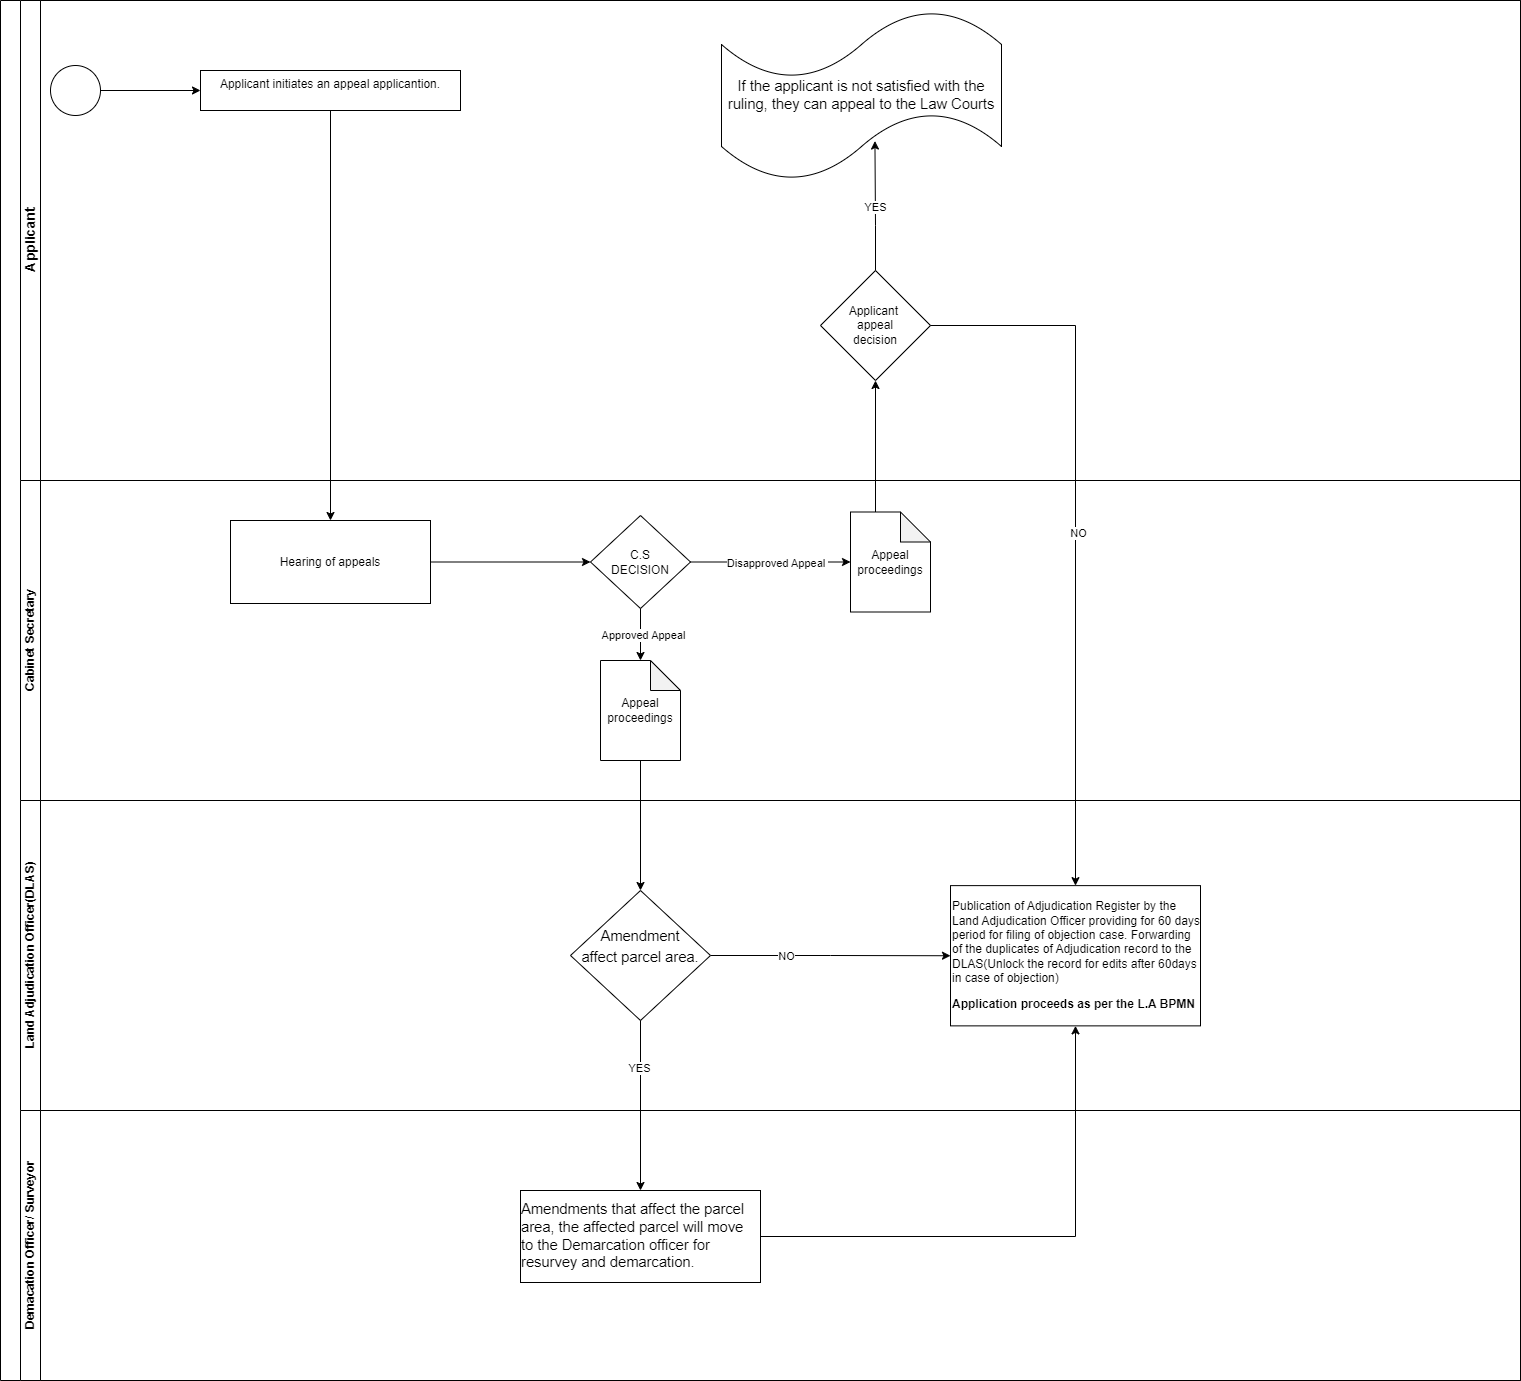

The diagram above was exported from draw.io. Its source (the exported page's mxGraphModel, read from the mxfile embedded in the PNG):
<mxGraphModel dx="2071" dy="652" grid="1" gridSize="10" guides="1" tooltips="1" connect="1" arrows="1" fold="1" page="1" pageScale="1" pageWidth="850" pageHeight="1100" math="0" shadow="0">
  <root>
    <mxCell id="0" />
    <mxCell id="1" parent="0" />
    <mxCell id="PWkDMcdENuoziB6zupQ7-1" value="" style="swimlane;html=1;childLayout=stackLayout;resizeParent=1;resizeParentMax=0;horizontal=0;startSize=20;horizontalStack=0;whiteSpace=wrap;" parent="1" vertex="1">
      <mxGeometry x="-80" y="40" width="1520" height="1380" as="geometry" />
    </mxCell>
    <mxCell id="PWkDMcdENuoziB6zupQ7-2" value="&lt;font style=&quot;font-size: 14px;&quot;&gt;Applicant&lt;/font&gt;" style="swimlane;html=1;startSize=20;horizontal=0;" parent="PWkDMcdENuoziB6zupQ7-1" vertex="1">
      <mxGeometry x="20" width="1500" height="480" as="geometry" />
    </mxCell>
    <mxCell id="mHXj7lTh05-mmO-GrigQ-4" style="edgeStyle=orthogonalEdgeStyle;rounded=0;orthogonalLoop=1;jettySize=auto;html=1;exitX=1;exitY=0.5;exitDx=0;exitDy=0;exitPerimeter=0;entryX=0;entryY=0.5;entryDx=0;entryDy=0;" parent="PWkDMcdENuoziB6zupQ7-2" source="PWkDMcdENuoziB6zupQ7-4" target="PWkDMcdENuoziB6zupQ7-8" edge="1">
      <mxGeometry relative="1" as="geometry" />
    </mxCell>
    <mxCell id="PWkDMcdENuoziB6zupQ7-4" value="" style="points=[[0.145,0.145,0],[0.5,0,0],[0.855,0.145,0],[1,0.5,0],[0.855,0.855,0],[0.5,1,0],[0.145,0.855,0],[0,0.5,0]];shape=mxgraph.bpmn.event;html=1;verticalLabelPosition=bottom;labelBackgroundColor=#ffffff;verticalAlign=top;align=center;perimeter=ellipsePerimeter;outlineConnect=0;aspect=fixed;outline=standard;symbol=general;" parent="PWkDMcdENuoziB6zupQ7-2" vertex="1">
      <mxGeometry x="30" y="65" width="50" height="50" as="geometry" />
    </mxCell>
    <mxCell id="PWkDMcdENuoziB6zupQ7-8" value="&lt;div style=&quot;&quot;&gt;&lt;span style=&quot;background-color: initial;&quot;&gt;Applicant initiates an appeal applicantion.&lt;/span&gt;&lt;/div&gt;" style="whiteSpace=wrap;html=1;verticalAlign=top;align=center;" parent="PWkDMcdENuoziB6zupQ7-2" vertex="1">
      <mxGeometry x="180" y="70" width="260" height="40" as="geometry" />
    </mxCell>
    <mxCell id="mHXj7lTh05-mmO-GrigQ-41" value="&lt;span id=&quot;docs-internal-guid-db0c2f5f-7fff-f415-b782-565040d1eb2e&quot;&gt;&lt;span style=&quot;font-size: 11pt; font-family: Arial, sans-serif; background-color: transparent; font-variant-numeric: normal; font-variant-east-asian: normal; font-variant-alternates: normal; font-variant-position: normal; vertical-align: baseline; white-space-collapse: preserve;&quot;&gt;If the applicant is not satisfied with the ruling, they can appeal to the Law Courts&lt;/span&gt;&lt;/span&gt;" style="shape=tape;whiteSpace=wrap;html=1;" parent="PWkDMcdENuoziB6zupQ7-2" vertex="1">
      <mxGeometry x="701" y="10" width="280" height="170" as="geometry" />
    </mxCell>
    <mxCell id="mHXj7lTh05-mmO-GrigQ-47" value="Applicant&amp;nbsp;&lt;div&gt;appeal&lt;div&gt;decision&lt;/div&gt;&lt;/div&gt;" style="rhombus;whiteSpace=wrap;html=1;" parent="PWkDMcdENuoziB6zupQ7-2" vertex="1">
      <mxGeometry x="800" y="270" width="110" height="110" as="geometry" />
    </mxCell>
    <mxCell id="mHXj7lTh05-mmO-GrigQ-55" style="edgeStyle=orthogonalEdgeStyle;rounded=0;orthogonalLoop=1;jettySize=auto;html=1;exitX=0.5;exitY=0;exitDx=0;exitDy=0;entryX=0.548;entryY=0.768;entryDx=0;entryDy=0;entryPerimeter=0;" parent="PWkDMcdENuoziB6zupQ7-2" source="mHXj7lTh05-mmO-GrigQ-47" target="mHXj7lTh05-mmO-GrigQ-41" edge="1">
      <mxGeometry relative="1" as="geometry" />
    </mxCell>
    <mxCell id="mHXj7lTh05-mmO-GrigQ-56" value="YES" style="edgeLabel;html=1;align=center;verticalAlign=middle;resizable=0;points=[];" parent="mHXj7lTh05-mmO-GrigQ-55" vertex="1" connectable="0">
      <mxGeometry x="-0.0133" relative="1" as="geometry">
        <mxPoint as="offset" />
      </mxGeometry>
    </mxCell>
    <mxCell id="PWkDMcdENuoziB6zupQ7-18" value="Cabinet Secretary" style="swimlane;html=1;startSize=20;horizontal=0;" parent="PWkDMcdENuoziB6zupQ7-1" vertex="1">
      <mxGeometry x="20" y="480" width="1500" height="320" as="geometry" />
    </mxCell>
    <mxCell id="mHXj7lTh05-mmO-GrigQ-11" style="edgeStyle=orthogonalEdgeStyle;rounded=0;orthogonalLoop=1;jettySize=auto;html=1;exitX=1;exitY=0.5;exitDx=0;exitDy=0;entryX=0;entryY=0.5;entryDx=0;entryDy=0;" parent="PWkDMcdENuoziB6zupQ7-18" source="PWkDMcdENuoziB6zupQ7-28" target="mHXj7lTh05-mmO-GrigQ-8" edge="1">
      <mxGeometry relative="1" as="geometry" />
    </mxCell>
    <mxCell id="PWkDMcdENuoziB6zupQ7-28" value="Hearing of appeals" style="whiteSpace=wrap;html=1;" parent="PWkDMcdENuoziB6zupQ7-18" vertex="1">
      <mxGeometry x="210" y="40" width="200" height="83" as="geometry" />
    </mxCell>
    <mxCell id="mHXj7lTh05-mmO-GrigQ-8" value="&lt;div&gt;C.S&lt;/div&gt;&lt;div&gt;DECISION&lt;/div&gt;" style="rhombus;whiteSpace=wrap;html=1;" parent="PWkDMcdENuoziB6zupQ7-18" vertex="1">
      <mxGeometry x="570" y="35" width="100" height="93" as="geometry" />
    </mxCell>
    <mxCell id="mHXj7lTh05-mmO-GrigQ-24" value="Appeal proceedings" style="shape=note;whiteSpace=wrap;html=1;backgroundOutline=1;darkOpacity=0.05;" parent="PWkDMcdENuoziB6zupQ7-18" vertex="1">
      <mxGeometry x="830" y="31.5" width="80" height="100" as="geometry" />
    </mxCell>
    <mxCell id="mHXj7lTh05-mmO-GrigQ-27" style="edgeStyle=orthogonalEdgeStyle;rounded=0;orthogonalLoop=1;jettySize=auto;html=1;exitX=1;exitY=0.5;exitDx=0;exitDy=0;entryX=0;entryY=0.5;entryDx=0;entryDy=0;entryPerimeter=0;" parent="PWkDMcdENuoziB6zupQ7-18" source="mHXj7lTh05-mmO-GrigQ-8" target="mHXj7lTh05-mmO-GrigQ-24" edge="1">
      <mxGeometry relative="1" as="geometry" />
    </mxCell>
    <mxCell id="mHXj7lTh05-mmO-GrigQ-30" value="Disapproved Appeal&amp;nbsp;" style="edgeLabel;html=1;align=center;verticalAlign=middle;resizable=0;points=[];" parent="mHXj7lTh05-mmO-GrigQ-27" vertex="1" connectable="0">
      <mxGeometry x="0.0736" y="-1" relative="1" as="geometry">
        <mxPoint as="offset" />
      </mxGeometry>
    </mxCell>
    <mxCell id="mHXj7lTh05-mmO-GrigQ-29" value="Appeal proceedings" style="shape=note;whiteSpace=wrap;html=1;backgroundOutline=1;darkOpacity=0.05;" parent="PWkDMcdENuoziB6zupQ7-18" vertex="1">
      <mxGeometry x="580" y="180" width="80" height="100" as="geometry" />
    </mxCell>
    <mxCell id="mHXj7lTh05-mmO-GrigQ-31" style="edgeStyle=orthogonalEdgeStyle;rounded=0;orthogonalLoop=1;jettySize=auto;html=1;exitX=0.5;exitY=1;exitDx=0;exitDy=0;entryX=0.5;entryY=0;entryDx=0;entryDy=0;entryPerimeter=0;" parent="PWkDMcdENuoziB6zupQ7-18" source="mHXj7lTh05-mmO-GrigQ-8" target="mHXj7lTh05-mmO-GrigQ-29" edge="1">
      <mxGeometry relative="1" as="geometry" />
    </mxCell>
    <mxCell id="mHXj7lTh05-mmO-GrigQ-33" value="Approved Appeal" style="edgeLabel;html=1;align=center;verticalAlign=middle;resizable=0;points=[];" parent="mHXj7lTh05-mmO-GrigQ-31" vertex="1" connectable="0">
      <mxGeometry x="0.0054" y="2" relative="1" as="geometry">
        <mxPoint as="offset" />
      </mxGeometry>
    </mxCell>
    <mxCell id="PWkDMcdENuoziB6zupQ7-33" value="Land Adjudication Officer(DLAS)" style="swimlane;html=1;startSize=20;horizontal=0;" parent="PWkDMcdENuoziB6zupQ7-1" vertex="1">
      <mxGeometry x="20" y="800" width="1500" height="310" as="geometry" />
    </mxCell>
    <mxCell id="mHXj7lTh05-mmO-GrigQ-20" style="edgeStyle=orthogonalEdgeStyle;rounded=0;orthogonalLoop=1;jettySize=auto;html=1;exitX=1;exitY=0.5;exitDx=0;exitDy=0;entryX=0;entryY=0.5;entryDx=0;entryDy=0;" parent="PWkDMcdENuoziB6zupQ7-33" source="mHXj7lTh05-mmO-GrigQ-57" target="mHXj7lTh05-mmO-GrigQ-19" edge="1">
      <mxGeometry relative="1" as="geometry">
        <mxPoint x="737.5" y="220.25" as="sourcePoint" />
      </mxGeometry>
    </mxCell>
    <mxCell id="mHXj7lTh05-mmO-GrigQ-58" value="NO" style="edgeLabel;html=1;align=center;verticalAlign=middle;resizable=0;points=[];" parent="mHXj7lTh05-mmO-GrigQ-20" vertex="1" connectable="0">
      <mxGeometry x="-0.3772" relative="1" as="geometry">
        <mxPoint as="offset" />
      </mxGeometry>
    </mxCell>
    <mxCell id="mHXj7lTh05-mmO-GrigQ-19" value="&lt;p class=&quot;MsoNormal&quot;&gt;&lt;span lang=&quot;EN-GB&quot;&gt;Publication of Adjudication Register by the Land Adjudication Officer providing for 60 days period for filing of objection case. Forwarding of the duplicates of Adjudication record to the DLAS(Unlock the record for edits after 60days in case of objection)&lt;/span&gt;&lt;/p&gt;&lt;p class=&quot;MsoNormal&quot;&gt;&lt;span lang=&quot;EN-GB&quot;&gt;&lt;b&gt;Application proceeds as per the L.A BPMN&lt;/b&gt;&lt;/span&gt;&lt;/p&gt;" style="rounded=0;whiteSpace=wrap;html=1;align=left;" parent="PWkDMcdENuoziB6zupQ7-33" vertex="1">
      <mxGeometry x="930" y="85.12" width="250" height="140.25" as="geometry" />
    </mxCell>
    <mxCell id="mHXj7lTh05-mmO-GrigQ-57" value="&lt;p style=&quot;line-height: 1.38; margin-top: 0pt; margin-bottom: 0pt;&quot; dir=&quot;ltr&quot;&gt;&lt;span style=&quot;font-size: 11pt; font-family: Arial, sans-serif; background-color: transparent; font-variant-numeric: normal; font-variant-east-asian: normal; font-variant-alternates: normal; font-variant-position: normal; vertical-align: baseline; white-space-collapse: preserve;&quot;&gt;Amendment&lt;/span&gt;&lt;/p&gt;&lt;p style=&quot;line-height: 1.38; margin-top: 0pt; margin-bottom: 0pt;&quot; dir=&quot;ltr&quot;&gt;&lt;span style=&quot;font-size: 11pt; font-family: Arial, sans-serif; background-color: transparent; font-variant-numeric: normal; font-variant-east-asian: normal; font-variant-alternates: normal; font-variant-position: normal; vertical-align: baseline; white-space-collapse: preserve;&quot;&gt;affect parcel area.&lt;/span&gt;&lt;/p&gt;&lt;div&gt;&lt;span style=&quot;font-size: 11pt; font-family: Arial, sans-serif; background-color: transparent; font-variant-numeric: normal; font-variant-east-asian: normal; font-variant-alternates: normal; font-variant-position: normal; vertical-align: baseline; white-space-collapse: preserve;&quot;&gt;&lt;br&gt;&lt;/span&gt;&lt;/div&gt;" style="rhombus;whiteSpace=wrap;html=1;" parent="PWkDMcdENuoziB6zupQ7-33" vertex="1">
      <mxGeometry x="550" y="90" width="140" height="130" as="geometry" />
    </mxCell>
    <mxCell id="PWkDMcdENuoziB6zupQ7-43" value="Demacation Officer/ Surveyor" style="swimlane;html=1;startSize=20;horizontal=0;" parent="PWkDMcdENuoziB6zupQ7-1" vertex="1">
      <mxGeometry x="20" y="1110" width="1500" height="270" as="geometry" />
    </mxCell>
    <mxCell id="PWkDMcdENuoziB6zupQ7-44" value="" style="edgeStyle=orthogonalEdgeStyle;rounded=0;orthogonalLoop=1;jettySize=auto;html=1;exitX=0.5;exitY=1;exitDx=0;exitDy=0;" parent="PWkDMcdENuoziB6zupQ7-43" edge="1">
      <mxGeometry relative="1" as="geometry">
        <mxPoint x="1880" y="166" as="targetPoint" />
      </mxGeometry>
    </mxCell>
    <mxCell id="PWkDMcdENuoziB6zupQ7-45" value="Rejects" style="edgeLabel;html=1;align=center;verticalAlign=middle;resizable=0;points=[];" parent="PWkDMcdENuoziB6zupQ7-44" vertex="1" connectable="0">
      <mxGeometry x="-0.2857" y="-3" relative="1" as="geometry">
        <mxPoint as="offset" />
      </mxGeometry>
    </mxCell>
    <mxCell id="PWkDMcdENuoziB6zupQ7-47" value="&lt;div style=&quot;text-align: left;&quot;&gt;&lt;span id=&quot;docs-internal-guid-d6d3c011-7fff-b26b-1240-02130e1e9896&quot;&gt;&lt;span style=&quot;font-size: 11pt; font-family: Arial, sans-serif; background-color: transparent; font-variant-numeric: normal; font-variant-east-asian: normal; font-variant-alternates: normal; font-variant-position: normal; vertical-align: baseline; white-space-collapse: preserve;&quot;&gt;Amendments that affect the parcel area, the affected parcel will move to the Demarcation officer for resurvey and demarcation.&lt;/span&gt;&lt;/span&gt;&lt;br&gt;&lt;/div&gt;" style="whiteSpace=wrap;html=1;" parent="PWkDMcdENuoziB6zupQ7-43" vertex="1">
      <mxGeometry x="500" y="80" width="240" height="92" as="geometry" />
    </mxCell>
    <mxCell id="mHXj7lTh05-mmO-GrigQ-7" style="edgeStyle=orthogonalEdgeStyle;rounded=0;orthogonalLoop=1;jettySize=auto;html=1;exitX=0.5;exitY=1;exitDx=0;exitDy=0;" parent="PWkDMcdENuoziB6zupQ7-1" source="PWkDMcdENuoziB6zupQ7-8" target="PWkDMcdENuoziB6zupQ7-28" edge="1">
      <mxGeometry relative="1" as="geometry" />
    </mxCell>
    <mxCell id="mHXj7lTh05-mmO-GrigQ-32" style="edgeStyle=orthogonalEdgeStyle;rounded=0;orthogonalLoop=1;jettySize=auto;html=1;exitX=0.5;exitY=1;exitDx=0;exitDy=0;exitPerimeter=0;" parent="PWkDMcdENuoziB6zupQ7-1" source="mHXj7lTh05-mmO-GrigQ-29" target="mHXj7lTh05-mmO-GrigQ-57" edge="1">
      <mxGeometry relative="1" as="geometry">
        <mxPoint x="640" y="980" as="targetPoint" />
      </mxGeometry>
    </mxCell>
    <mxCell id="mHXj7lTh05-mmO-GrigQ-35" style="edgeStyle=orthogonalEdgeStyle;rounded=0;orthogonalLoop=1;jettySize=auto;html=1;entryX=0.5;entryY=0;entryDx=0;entryDy=0;exitX=0.5;exitY=1;exitDx=0;exitDy=0;" parent="PWkDMcdENuoziB6zupQ7-1" source="mHXj7lTh05-mmO-GrigQ-57" target="PWkDMcdENuoziB6zupQ7-47" edge="1">
      <mxGeometry relative="1" as="geometry">
        <mxPoint x="270" y="890" as="sourcePoint" />
      </mxGeometry>
    </mxCell>
    <mxCell id="mHXj7lTh05-mmO-GrigQ-59" value="YES" style="edgeLabel;html=1;align=center;verticalAlign=middle;resizable=0;points=[];" parent="mHXj7lTh05-mmO-GrigQ-35" vertex="1" connectable="0">
      <mxGeometry x="-0.4471" y="-2" relative="1" as="geometry">
        <mxPoint as="offset" />
      </mxGeometry>
    </mxCell>
    <mxCell id="mHXj7lTh05-mmO-GrigQ-40" style="edgeStyle=orthogonalEdgeStyle;rounded=0;orthogonalLoop=1;jettySize=auto;html=1;exitX=1;exitY=0.5;exitDx=0;exitDy=0;entryX=0.5;entryY=1;entryDx=0;entryDy=0;" parent="PWkDMcdENuoziB6zupQ7-1" source="PWkDMcdENuoziB6zupQ7-47" target="mHXj7lTh05-mmO-GrigQ-19" edge="1">
      <mxGeometry relative="1" as="geometry" />
    </mxCell>
    <mxCell id="mHXj7lTh05-mmO-GrigQ-51" style="edgeStyle=orthogonalEdgeStyle;rounded=0;orthogonalLoop=1;jettySize=auto;html=1;exitX=0;exitY=0;exitDx=25;exitDy=0;exitPerimeter=0;entryX=0.5;entryY=1;entryDx=0;entryDy=0;" parent="PWkDMcdENuoziB6zupQ7-1" source="mHXj7lTh05-mmO-GrigQ-24" target="mHXj7lTh05-mmO-GrigQ-47" edge="1">
      <mxGeometry relative="1" as="geometry" />
    </mxCell>
    <mxCell id="mHXj7lTh05-mmO-GrigQ-52" style="edgeStyle=orthogonalEdgeStyle;rounded=0;orthogonalLoop=1;jettySize=auto;html=1;exitX=1;exitY=0.5;exitDx=0;exitDy=0;entryX=0.5;entryY=0;entryDx=0;entryDy=0;" parent="PWkDMcdENuoziB6zupQ7-1" source="mHXj7lTh05-mmO-GrigQ-47" target="mHXj7lTh05-mmO-GrigQ-19" edge="1">
      <mxGeometry relative="1" as="geometry" />
    </mxCell>
    <mxCell id="mHXj7lTh05-mmO-GrigQ-53" value="NO" style="edgeLabel;html=1;align=center;verticalAlign=middle;resizable=0;points=[];" parent="mHXj7lTh05-mmO-GrigQ-52" vertex="1" connectable="0">
      <mxGeometry x="-0.0007" y="2" relative="1" as="geometry">
        <mxPoint as="offset" />
      </mxGeometry>
    </mxCell>
  </root>
</mxGraphModel>